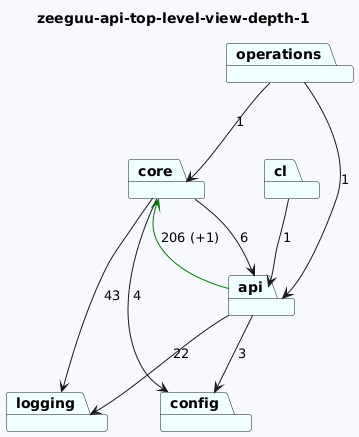

The diagram above was rendered by PlantUML. Its source (embedded in the PNG):
@startuml
skinparam backgroundColor GhostWhite
title zeeguu-api-top-level-view-depth-1
package "logging" #Azure
package "config" #Azure
package "core" #Azure
package "cl" #Azure
package "api" #Azure
package "operations" #Azure


"core"-->"logging"  : 43
"core"-->"api"  : 6
"core"-->"config"  : 4
"cl"-->"api"  : 1
"api"-->"logging"  : 22
"api"-->"config"  : 3
"api"-->"core" #Green : 206 (+1)
"operations"-->"api"  : 1
"operations"-->"core"  : 1
@enduml